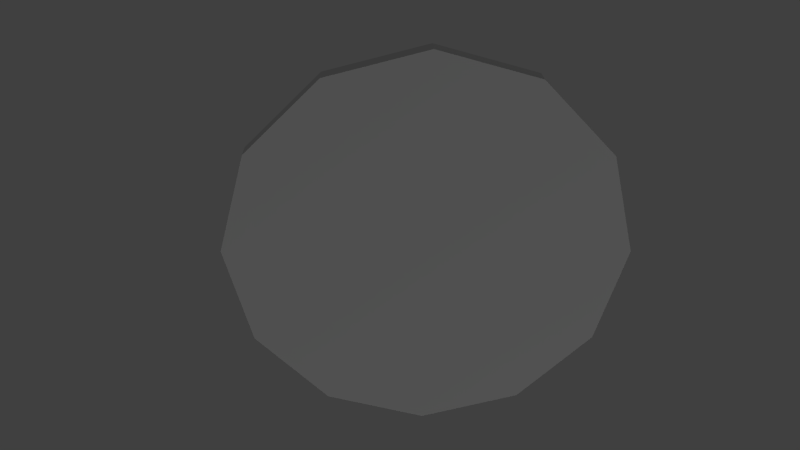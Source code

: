 # Source: penny.blend  (saved by Blender 2.63.0; exported with 4.5.12 LTS)
import bpy
from mathutils import Matrix  # noqa: F401  (used for matrix-valued properties, if any)

bpy.ops.wm.read_factory_settings(use_empty=True)
scene = bpy.context.scene
scene.name = 'Scene'

# ---- collections
col_collection_1 = bpy.data.collections.new('Collection 1'); scene.collection.children.link(col_collection_1)

# ---- materials (node trees are filled in below, after node groups)
mat_mat_penny = bpy.data.materials.new('mat.penny')
mat_mat_penny.alpha_threshold = 0.0
mat_mat_penny.use_transparent_shadow = False
mat_mat_penny.roughness = 0.5
mat_mat_penny.line_color = (0.0, 0.0, 0.0, 1.0)

# ---- material node trees

# ---- world
world_world = bpy.data.worlds.new('World'); scene.world = world_world
world_world.color = (0.05088, 0.05088, 0.05088)
world_world.use_sun_shadow = False
world_world.sun_shadow_jitter_overblur = 0.0
world_world.cycles.sampling_method = 'MANUAL'
world_world.cycles.sample_map_resolution = 256

# ---- cameras
cam_camera = bpy.data.cameras.new('Camera')
cam_camera.clip_end = 100.0
cam_camera.lens = 35.0
cam_camera.sensor_width = 32.0
cam_camera.sensor_height = 18.0
cam_camera.ortho_scale = 7.314
cam_camera.dof.focus_distance = 0.0
cam_camera.dof.aperture_fstop = 128.0

# ---- lights
light_lamp_001 = bpy.data.lights.new('Lamp.001', 'POINT')
light_lamp_001.transmission_factor = 0.0
light_lamp_001.cutoff_distance = 30.0
light_lamp_001.energy = 100.0
light_lamp_001.shadow_buffer_clip_start = 1.001
light_lamp_001.shadow_soft_size = 1.0
light_lamp_001.shadow_maximum_resolution = 0.006
light_lamp_001.use_absolute_resolution = True
light_lamp_001.cycles.use_multiple_importance_sampling = False
light_lamp = bpy.data.lights.new('Lamp', 'POINT')
light_lamp.transmission_factor = 0.0
light_lamp.cutoff_distance = 30.0
light_lamp.energy = 100.0
light_lamp.shadow_buffer_clip_start = 1.001
light_lamp.shadow_soft_size = 1.0
light_lamp.shadow_maximum_resolution = 0.006
light_lamp.use_absolute_resolution = True
light_lamp.cycles.use_multiple_importance_sampling = False

# ---- meshes
me_circle = bpy.data.meshes.new('Circle')
me_circle.from_pydata([(0.0, 1.0, 0.0), (-0.5, 0.866, 0.0), (-0.866, 0.5, 0.0), (-1.0, -4.371e-08, 0.0), (-0.866, -0.5, 0.0), (-0.5, -0.866, 0.0), (-1.51e-07, -1.0, 0.0), (0.5, -0.866, 0.0), (0.866, -0.5, 0.0), (1.0, -4.649e-07, 0.0), (0.866, 0.5, 0.0), (0.5, 0.866, 0.0), (0.0, -1.788e-07, 0.0), (0.0, 1.0, 0.1), (-0.5, 0.866, 0.1), (-0.866, 0.5, 0.1), (-1.0, -4.371e-08, 0.1), (-0.866, -0.5, 0.1), (-0.5, -0.866, 0.1), (-1.51e-07, -1.0, 0.1), (0.5, -0.866, 0.1), (0.866, -0.5, 0.1), (1.0, -4.649e-07, 0.1), (0.866, 0.5, 0.1), (0.5, 0.866, 0.1), (0.0, -1.788e-07, 0.1)], [], [(2, 1, 12), (9, 8, 12), (3, 2, 12), (10, 9, 12), (4, 3, 12), (11, 10, 12), (5, 4, 12), (11, 12, 0), (6, 5, 12), (7, 6, 12), (1, 0, 12), (8, 7, 12), (23, 22, 9, 10), (17, 16, 3, 4), (24, 23, 10, 11), (18, 17, 4, 5), (24, 11, 0, 13), (19, 18, 5, 6), (20, 19, 6, 7), (14, 13, 0, 1), (21, 20, 7, 8), (15, 14, 1, 2), (22, 21, 8, 9), (16, 15, 2, 3), (25, 22, 23), (25, 16, 17), (25, 23, 24), (25, 17, 18), (25, 24, 13), (25, 18, 19), (25, 19, 20), (25, 13, 14), (25, 20, 21), (25, 14, 15), (25, 21, 22), (25, 15, 16)])
_uv = me_circle.uv_layers.new(name='UVMap')
_uv.uv.foreach_set('vector', [0.123, 0.1386, 0.2952, 0.05829, 0.5087, 0.2591, 0.9632, 0.267, 0.8944, 0.3796, 0.5087, 0.2591, 0.05422, 0.2511, 0.123, 0.1386, 0.5087, 0.2591, 0.9103, 0.1523, 0.9632, 0.267, 0.5087, 0.2591, 0.1072, 0.3658, 0.05422, 0.2511, 0.5087, 0.2591, 0.7497, 0.06622, 0.9103, 0.1523, 0.5087, 0.2591, 0.2677, 0.4519, 0.1072, 0.3658, 0.5087, 0.2591, 0.7497, 0.06622, 0.5087, 0.2591, 0.5246, 0.03181, 0.4928, 0.4863, 0.2677, 0.4519, 0.5087, 0.2591, 0.7222, 0.4598, 0.4928, 0.4863, 0.5087, 0.2591, 0.2952, 0.05829, 0.5246, 0.03181, 0.5087, 0.2591, 0.8944, 0.3796, 0.7222, 0.4598, 0.5087, 0.2591, 0.923, 0.596, 0.9231, 0.6136, 0.9298, 0.6136, 0.9298, 0.596, 0.923, 0.4905, 0.923, 0.5081, 0.9298, 0.5081, 0.9298, 0.4905, 0.923, 0.5784, 0.923, 0.596, 0.9298, 0.596, 0.9298, 0.5784, 0.923, 0.4729, 0.923, 0.4905, 0.9298, 0.4905, 0.9298, 0.4729, 0.923, 0.5784, 0.9298, 0.5784, 0.9298, 0.5608, 0.923, 0.5608, 0.923, 0.4553, 0.923, 0.4729, 0.9298, 0.4729, 0.9298, 0.4553, 0.923, 0.4377, 0.923, 0.4553, 0.9298, 0.4553, 0.9298, 0.4377, 0.923, 0.5432, 0.923, 0.5608, 0.9298, 0.5608, 0.9298, 0.5432, 0.923, 0.4201, 0.923, 0.4377, 0.9298, 0.4377, 0.9298, 0.4201, 0.923, 0.5257, 0.923, 0.5432, 0.9298, 0.5432, 0.9298, 0.5257, 0.923, 0.4025, 0.923, 0.4201, 0.9298, 0.4201, 0.9298, 0.4025, 0.923, 0.5081, 0.923, 0.5257, 0.9298, 0.5257, 0.9298, 0.5081, 0.5087, 0.7402, 0.9634, 0.7442, 0.8985, 0.8573, 0.5087, 0.7402, 0.05401, 0.7362, 0.1189, 0.6231, 0.5087, 0.7402, 0.8985, 0.8573, 0.7292, 0.9391, 0.5087, 0.7402, 0.1189, 0.6231, 0.2882, 0.5413, 0.5087, 0.7402, 0.7292, 0.9391, 0.5008, 0.9676, 0.5087, 0.7402, 0.2882, 0.5413, 0.5167, 0.5129, 0.5087, 0.7402, 0.5167, 0.5129, 0.7429, 0.5453, 0.5087, 0.7402, 0.5008, 0.9676, 0.2745, 0.9351, 0.5087, 0.7402, 0.7429, 0.5453, 0.9065, 0.63, 0.5087, 0.7402, 0.2745, 0.9351, 0.111, 0.8504, 0.5087, 0.7402, 0.9065, 0.63, 0.9634, 0.7442, 0.5087, 0.7402, 0.111, 0.8504, 0.05401, 0.7362])
me_circle.materials.append(mat_mat_penny)
me_circle.use_remesh_preserve_volume = False
me_circle.use_remesh_preserve_attributes = False
me_circle.use_mirror_vertex_groups = False
me_circle.update()

# ---- objects
ob_lamp_001 = bpy.data.objects.new('Lamp.001', light_lamp_001)
ob_circle = bpy.data.objects.new('Circle', me_circle)
ob_lamp = bpy.data.objects.new('Lamp', light_lamp)
ob_camera = bpy.data.objects.new('Camera', cam_camera)

# ---- transforms, parenting, visibility, modifiers, constraints
ob_lamp_001.location = (2.706, 3.465, -3.718)
ob_lamp_001.rotation_euler = (0.6503, 0.05522, 1.866)
ob_lamp_001.lock_rotations_4d = False
ob_lamp_001.empty_display_type = 'ARROWS'
ob_lamp_001.color = (0.0, 0.0, 0.0, 0.0)
ob_lamp_001.lineart.crease_threshold = 0.0
ob_circle.location = (0.0, 0.0, 0.0)
ob_circle.scale = (0.19, 0.19, 0.19)
ob_circle.lineart.crease_threshold = 0.0
ob_lamp.location = (4.076, 1.005, 5.904)
ob_lamp.rotation_euler = (0.6503, 0.05522, 1.866)
ob_lamp.lock_rotations_4d = False
ob_lamp.empty_display_type = 'ARROWS'
ob_lamp.color = (0.0, 0.0, 0.0, 0.0)
ob_lamp.lineart.crease_threshold = 0.0
ob_camera.location = (-0.05208, -0.3789, -0.7144)
ob_camera.rotation_euler = (2.684, 0.02949, 6.268)
ob_camera.scale = (1.0, 1.0, 1.0)
ob_camera.lock_rotations_4d = False
ob_camera.empty_display_type = 'ARROWS'
ob_camera.color = (0.0, 0.0, 0.0, 0.0)
ob_camera.display_type = 'WIRE'
ob_camera.lineart.crease_threshold = 0.0

# ---- collection membership
col_collection_1.objects.link(ob_lamp_001)
col_collection_1.objects.link(ob_circle)
col_collection_1.objects.link(ob_lamp)
col_collection_1.objects.link(ob_camera)

# ---- scene / render settings (as saved in the file)
scene.camera = ob_camera
scene.frame_start = 1; scene.frame_end = 250; scene.frame_set(1)
scene.render.engine = 'BLENDER_EEVEE_NEXT'
scene.render.image_settings.color_mode = 'RGB'
scene.render.image_settings.compression = 90
scene.render.resolution_percentage = 50
scene.render.dither_intensity = 0.0
scene.render.bake_margin = 2
scene.render.bake_bias = 0.0
scene.cycles.use_denoising = False
scene.cycles.samples = 10
scene.cycles.sampling_pattern = 'TABULATED_SOBOL'
scene.cycles.light_sampling_threshold = 0.0
scene.cycles.use_adaptive_sampling = False
scene.cycles.use_light_tree = False
scene.cycles.blur_glossy = 0.0
scene.cycles.volume_bounces = 1
scene.cycles.pixel_filter_type = 'GAUSSIAN'
scene.cycles.sample_clamp_indirect = 0.0
scene.view_settings.view_transform = 'Standard'
bpy.context.view_layer.update()
